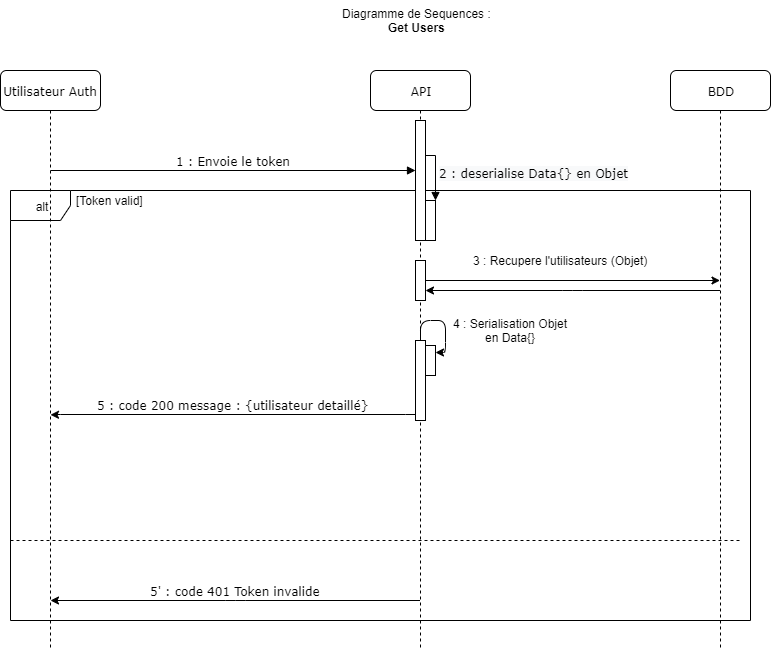

The diagram above was exported from draw.io. Its source (the exported page's mxGraphModel, read from the mxfile embedded in the PNG):
<mxGraphModel dx="1408" dy="808" grid="1" gridSize="10" guides="1" tooltips="1" connect="1" arrows="1" fold="1" page="1" pageScale="1" pageWidth="1100" pageHeight="850" background="#ffffff" math="0" shadow="0">
  <root>
    <mxCell id="0" />
    <mxCell id="1" parent="0" />
    <mxCell id="iVb1Nu-RLqh_Ps4pL5e1-4" value="alt" style="shape=umlFrame;whiteSpace=wrap;html=1;" parent="1" vertex="1">
      <mxGeometry x="110" y="200" width="740" height="430" as="geometry" />
    </mxCell>
    <mxCell id="7baba1c4bc27f4b0-2" value="API" style="shape=umlLifeline;perimeter=lifelinePerimeter;whiteSpace=wrap;html=1;container=1;collapsible=0;recursiveResize=0;outlineConnect=0;rounded=1;shadow=0;comic=0;labelBackgroundColor=none;strokeWidth=1;fontFamily=Verdana;fontSize=12;align=center;" parent="1" vertex="1">
      <mxGeometry x="470" y="80" width="100" height="580" as="geometry" />
    </mxCell>
    <mxCell id="7baba1c4bc27f4b0-10" value="" style="html=1;points=[];perimeter=orthogonalPerimeter;rounded=0;shadow=0;comic=0;labelBackgroundColor=none;strokeWidth=1;fontFamily=Verdana;fontSize=12;align=center;" parent="7baba1c4bc27f4b0-2" vertex="1">
      <mxGeometry x="45" y="50" width="10" height="120" as="geometry" />
    </mxCell>
    <mxCell id="iVb1Nu-RLqh_Ps4pL5e1-6" value="" style="html=1;points=[];perimeter=orthogonalPerimeter;rounded=0;shadow=0;comic=0;labelBackgroundColor=none;strokeWidth=1;fontFamily=Verdana;fontSize=12;align=center;" parent="7baba1c4bc27f4b0-2" vertex="1">
      <mxGeometry x="45" y="270" width="10" height="80" as="geometry" />
    </mxCell>
    <mxCell id="LV2I9NvE3ghpiDwzhbIk-7" value="" style="html=1;points=[];perimeter=orthogonalPerimeter;rounded=0;shadow=0;comic=0;labelBackgroundColor=none;strokeWidth=1;fontFamily=Verdana;fontSize=12;align=center;" vertex="1" parent="7baba1c4bc27f4b0-2">
      <mxGeometry x="45" y="190" width="10" height="40" as="geometry" />
    </mxCell>
    <mxCell id="7baba1c4bc27f4b0-3" value="BDD" style="shape=umlLifeline;perimeter=lifelinePerimeter;whiteSpace=wrap;html=1;container=1;collapsible=0;recursiveResize=0;outlineConnect=0;rounded=1;shadow=0;comic=0;labelBackgroundColor=none;strokeWidth=1;fontFamily=Verdana;fontSize=12;align=center;" parent="1" vertex="1">
      <mxGeometry x="770" y="80" width="100" height="580" as="geometry" />
    </mxCell>
    <mxCell id="7baba1c4bc27f4b0-8" value="Utilisateur Auth" style="shape=umlLifeline;perimeter=lifelinePerimeter;whiteSpace=wrap;html=1;container=1;collapsible=0;recursiveResize=0;outlineConnect=0;rounded=1;shadow=0;comic=0;labelBackgroundColor=none;strokeWidth=1;fontFamily=Verdana;fontSize=12;align=center;" parent="1" vertex="1">
      <mxGeometry x="100" y="80" width="100" height="580" as="geometry" />
    </mxCell>
    <mxCell id="7baba1c4bc27f4b0-20" value="1 : Envoie le token" style="html=1;verticalAlign=bottom;endArrow=block;labelBackgroundColor=none;fontFamily=Verdana;fontSize=12;edgeStyle=elbowEdgeStyle;elbow=vertical;" parent="1" target="7baba1c4bc27f4b0-10" edge="1">
      <mxGeometry relative="1" as="geometry">
        <mxPoint x="150" y="180" as="sourcePoint" />
        <mxPoint x="280" y="180" as="targetPoint" />
      </mxGeometry>
    </mxCell>
    <mxCell id="iVb1Nu-RLqh_Ps4pL5e1-7" value="" style="html=1;points=[];perimeter=orthogonalPerimeter;rounded=0;shadow=0;comic=0;labelBackgroundColor=none;strokeWidth=1;fontFamily=Verdana;fontSize=12;align=center;strokeColor=#000000;" parent="1" vertex="1">
      <mxGeometry x="525" y="355" width="10" height="30" as="geometry" />
    </mxCell>
    <mxCell id="iVb1Nu-RLqh_Ps4pL5e1-8" style="edgeStyle=orthogonalEdgeStyle;rounded=1;orthogonalLoop=1;jettySize=auto;html=1;entryX=1.009;entryY=0.249;entryDx=0;entryDy=0;entryPerimeter=0;startArrow=none;startFill=0;endArrow=classic;endFill=1;" parent="1" source="iVb1Nu-RLqh_Ps4pL5e1-6" target="iVb1Nu-RLqh_Ps4pL5e1-7" edge="1">
      <mxGeometry relative="1" as="geometry">
        <Array as="points">
          <mxPoint x="520" y="330" />
          <mxPoint x="545" y="330" />
          <mxPoint x="545" y="362" />
        </Array>
      </mxGeometry>
    </mxCell>
    <mxCell id="iVb1Nu-RLqh_Ps4pL5e1-9" value="4 : Serialisation Objet en Data{}" style="text;html=1;strokeColor=none;fillColor=none;align=center;verticalAlign=middle;whiteSpace=wrap;rounded=0;" parent="1" vertex="1">
      <mxGeometry x="550" y="330" width="120" height="20" as="geometry" />
    </mxCell>
    <mxCell id="iVb1Nu-RLqh_Ps4pL5e1-10" value="5 : code 200 message : {utilisateur detaillé}" style="html=1;verticalAlign=bottom;endArrow=none;labelBackgroundColor=none;fontFamily=Verdana;fontSize=12;edgeStyle=elbowEdgeStyle;elbow=vertical;startArrow=classic;startFill=1;endFill=0;" parent="1" edge="1">
      <mxGeometry relative="1" as="geometry">
        <mxPoint x="150" y="424.29" as="sourcePoint" />
        <mxPoint x="515" y="424.29" as="targetPoint" />
      </mxGeometry>
    </mxCell>
    <mxCell id="iVb1Nu-RLqh_Ps4pL5e1-13" value="Diagramme de Sequences :&lt;br&gt;&lt;div style=&quot;text-align: center&quot;&gt;&lt;b&gt;Get Users&lt;/b&gt;&lt;/div&gt;" style="text;html=1;" parent="1" vertex="1">
      <mxGeometry x="440" y="10" width="180" height="40" as="geometry" />
    </mxCell>
    <mxCell id="LV2I9NvE3ghpiDwzhbIk-1" value="[Token valid]&amp;nbsp;" style="text;html=1;strokeColor=none;fillColor=none;align=center;verticalAlign=middle;whiteSpace=wrap;rounded=0;" vertex="1" parent="1">
      <mxGeometry x="170" y="200" width="80" height="20" as="geometry" />
    </mxCell>
    <mxCell id="LV2I9NvE3ghpiDwzhbIk-2" value="" style="html=1;points=[];perimeter=orthogonalPerimeter;" vertex="1" parent="1">
      <mxGeometry x="525" y="210" width="10" height="40" as="geometry" />
    </mxCell>
    <mxCell id="LV2I9NvE3ghpiDwzhbIk-3" value="&lt;span style=&quot;font-family: &amp;#34;verdana&amp;#34; ; font-size: 12px ; text-align: center ; background-color: rgb(248 , 249 , 250)&quot;&gt;2 : deserialise Data{} en Objet&lt;/span&gt;" style="edgeStyle=orthogonalEdgeStyle;html=1;align=left;spacingLeft=2;endArrow=block;rounded=0;entryX=1;entryY=0;exitX=0.967;exitY=0.295;exitDx=0;exitDy=0;exitPerimeter=0;" edge="1" target="LV2I9NvE3ghpiDwzhbIk-2" parent="1" source="7baba1c4bc27f4b0-10">
      <mxGeometry relative="1" as="geometry">
        <mxPoint x="635" y="270" as="sourcePoint" />
        <Array as="points" />
      </mxGeometry>
    </mxCell>
    <mxCell id="LV2I9NvE3ghpiDwzhbIk-6" value="" style="endArrow=classic;html=1;anchorPointDirection=0;edgeStyle=elbowEdgeStyle;elbow=vertical;" edge="1" parent="1" source="LV2I9NvE3ghpiDwzhbIk-7" target="7baba1c4bc27f4b0-3">
      <mxGeometry width="50" height="50" relative="1" as="geometry">
        <mxPoint x="530" y="270" as="sourcePoint" />
        <mxPoint x="590" y="345" as="targetPoint" />
      </mxGeometry>
    </mxCell>
    <mxCell id="LV2I9NvE3ghpiDwzhbIk-8" value="3 : Recupere l'utilisateurs (Objet)" style="text;html=1;align=center;verticalAlign=middle;resizable=0;points=[];;autosize=1;" vertex="1" parent="1">
      <mxGeometry x="565" y="260" width="190" height="20" as="geometry" />
    </mxCell>
    <mxCell id="LV2I9NvE3ghpiDwzhbIk-9" value="" style="endArrow=none;html=1;anchorPointDirection=0;edgeStyle=elbowEdgeStyle;elbow=vertical;startArrow=classic;startFill=1;endFill=0;" edge="1" parent="1">
      <mxGeometry width="50" height="50" relative="1" as="geometry">
        <mxPoint x="525" y="300" as="sourcePoint" />
        <mxPoint x="819.5" y="300" as="targetPoint" />
      </mxGeometry>
    </mxCell>
    <mxCell id="LV2I9NvE3ghpiDwzhbIk-14" value="" style="endArrow=none;dashed=1;html=1;" edge="1" parent="1">
      <mxGeometry width="50" height="50" relative="1" as="geometry">
        <mxPoint x="110" y="550" as="sourcePoint" />
        <mxPoint x="840" y="550" as="targetPoint" />
      </mxGeometry>
    </mxCell>
    <mxCell id="LV2I9NvE3ghpiDwzhbIk-15" value="5' : code 401 Token invalide" style="html=1;verticalAlign=bottom;endArrow=none;labelBackgroundColor=none;fontFamily=Verdana;fontSize=12;edgeStyle=elbowEdgeStyle;elbow=vertical;startArrow=classic;startFill=1;endFill=0;" edge="1" parent="1">
      <mxGeometry relative="1" as="geometry">
        <mxPoint x="150" y="610" as="sourcePoint" />
        <mxPoint x="519.5" y="610" as="targetPoint" />
      </mxGeometry>
    </mxCell>
  </root>
</mxGraphModel>